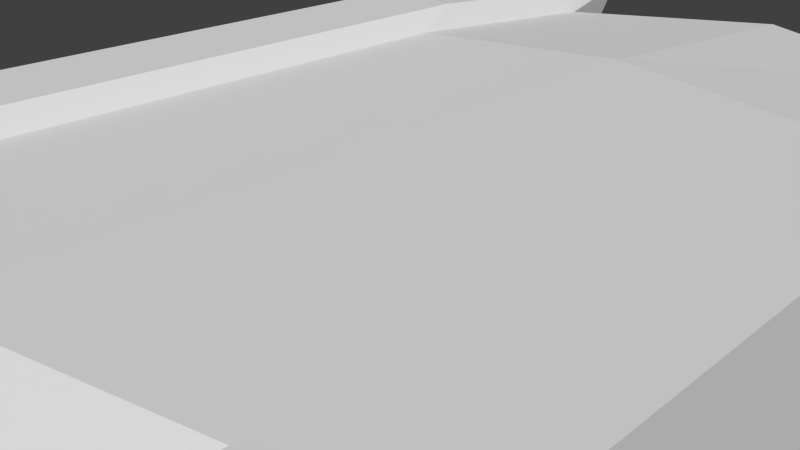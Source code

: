 # Source: TankBody.blend  (saved by Blender 2.76.0; exported with 4.5.12 LTS)
import bpy
from mathutils import Matrix  # noqa: F401  (used for matrix-valued properties, if any)

bpy.ops.wm.read_factory_settings(use_empty=True)
scene = bpy.context.scene
scene.name = 'Scene'

# ---- collections
col_collection_1 = bpy.data.collections.new('Collection 1'); scene.collection.children.link(col_collection_1)

# ---- materials (node trees are filled in below, after node groups)
mat_material = bpy.data.materials.new('Material')
mat_material.alpha_threshold = 0.0
mat_material.use_transparent_shadow = False
mat_material.roughness = 0.5
mat_material.line_color = (0.0, 0.0, 0.0, 1.0)

# ---- material node trees

# ---- world
world_world = bpy.data.worlds.new('World'); scene.world = world_world
world_world.color = (0.05088, 0.05088, 0.05088)
world_world.use_sun_shadow = False
world_world.sun_shadow_jitter_overblur = 0.0
world_world.cycles.sampling_method = 'MANUAL'
world_world.cycles.sample_map_resolution = 256

# ---- cameras
cam_camera = bpy.data.cameras.new('Camera')
cam_camera.clip_end = 100.0
cam_camera.lens = 35.0
cam_camera.sensor_width = 32.0
cam_camera.sensor_height = 18.0
cam_camera.ortho_scale = 7.314
cam_camera.dof.focus_distance = 0.0
cam_camera.dof.aperture_fstop = 128.0

# ---- meshes
me_cube = bpy.data.meshes.new('Cube')
me_cube.from_pydata([(5.348, 5.24, -1.812), (5.348, -5.24, -1.812), (5.348, 5.24, 1.812), (5.348, -5.24, 1.812), (5.348, -7.181, -1.018), (5.348, -8.272, 1.018), (5.348, 8.651, -1.381), (5.348, 10.58, 1.381), (3.738, 5.24, -1.812), (3.738, -5.24, -1.812), (3.738, 5.24, 1.812), (3.738, -5.24, 1.812), (3.738, -7.181, -1.018), (3.738, -8.272, 1.018), (3.738, 8.651, -1.381), (3.738, 10.58, 1.381), (3.471, 4.395, -1.472), (3.471, -4.227, -1.472), (3.471, 4.395, 1.472), (3.471, -4.227, 1.472), (3.471, -5.824, -0.827), (3.471, -6.722, 0.827), (3.471, 7.202, -1.122), (3.471, 8.791, 1.122), (-5.348, 5.24, -1.812), (-5.348, -5.24, -1.812), (-5.348, 5.24, 1.812), (-5.348, -5.24, 1.812), (0.0, 5.24, -1.492), (0.0, -5.24, -1.492), (0.0, 5.24, 1.492), (0.0, -5.24, 1.492), (-5.348, -7.181, -1.018), (-5.348, -8.272, 1.018), (0.0, -7.181, -0.8381), (0.0, -7.291, 0.8381), (-5.348, 8.651, -1.381), (-5.348, 10.58, 1.381), (0.0, 8.651, -1.137), (0.0, 10.55, 1.137), (-3.738, 5.24, -1.812), (-3.738, -5.24, -1.812), (-3.738, 5.24, 1.812), (-3.738, -5.24, 1.812), (-3.738, -7.181, -1.018), (-3.738, -8.272, 1.018), (-3.738, 8.651, -1.381), (-3.738, 10.58, 1.381), (-3.471, 4.395, -1.472), (-3.471, -4.227, -1.472), (-3.471, 4.395, 1.472), (-3.471, -4.227, 1.472), (-3.471, -5.824, -0.827), (-3.471, -6.722, 0.827), (-3.471, 7.202, -1.122), (-3.471, 8.791, 1.122)], [], [(0, 2, 3, 1), (2, 0, 6, 7), (18, 30, 31, 19), (16, 17, 29, 28), (20, 21, 35, 34), (19, 31, 35, 21), (9, 1, 4, 12), (1, 3, 5, 4), (23, 22, 38, 39), (10, 2, 7, 15), (16, 28, 38, 22), (0, 8, 14, 6), (18, 10, 15, 23), (7, 6, 14, 15), (17, 9, 12, 20), (3, 11, 13, 5), (4, 5, 13, 12), (0, 1, 9, 8), (2, 10, 11, 3), (29, 17, 20, 34), (30, 18, 23, 39), (8, 16, 22, 14), (15, 14, 22, 23), (11, 19, 21, 13), (12, 13, 21, 20), (8, 9, 17, 16), (10, 18, 19, 11), (24, 25, 27, 26), (26, 37, 36, 24), (50, 51, 31, 30), (48, 28, 29, 49), (52, 34, 35, 53), (51, 53, 35, 31), (41, 44, 32, 25), (25, 32, 33, 27), (55, 39, 38, 54), (42, 47, 37, 26), (48, 54, 38, 28), (24, 36, 46, 40), (50, 55, 47, 42), (37, 47, 46, 36), (49, 52, 44, 41), (27, 33, 45, 43), (32, 44, 45, 33), (24, 40, 41, 25), (26, 27, 43, 42), (29, 34, 52, 49), (30, 39, 55, 50), (40, 46, 54, 48), (47, 55, 54, 46), (43, 45, 53, 51), (44, 52, 53, 45), (40, 48, 49, 41), (42, 43, 51, 50)])
_uv = me_cube.uv_layers.new(name='UVMap')
_uv.uv.foreach_set('vector', [0.6462, 0.7217, 0.5324, 0.7231, 0.5285, 0.3941, 0.6423, 0.3928, 0.5324, 0.7231, 0.6462, 0.7217, 0.634, 0.829, 0.548, 0.8907, 0.7759, 0.169, 0.8706, 0.1444, 0.8745, 0.4233, 0.7801, 0.4053, 0.7863, 0.812, 0.7836, 0.5777, 0.8764, 0.559, 0.8802, 0.8324, 0.787, 0.5306, 0.7877, 0.4768, 0.8752, 0.4749, 0.8757, 0.5119, 0.7801, 0.4053, 0.8745, 0.4233, 0.8752, 0.4749, 0.7877, 0.4768, 0.1232, 0.4798, 0.118, 0.517, 0.06989, 0.504, 0.08296, 0.4735, 0.6423, 0.3928, 0.5285, 0.3941, 0.5523, 0.2986, 0.6166, 0.3321, 0.7819, 0.9645, 0.7885, 0.8889, 0.8814, 0.9209, 0.8825, 0.9984, 0.09556, 0.1594, 0.05851, 0.1526, 0.08427, 0.02994, 0.1211, 0.03768, 0.7863, 0.812, 0.8802, 0.8324, 0.8814, 0.9209, 0.7885, 0.8889, 0.3599, 0.517, 0.3582, 0.4804, 0.4301, 0.4756, 0.4394, 0.5099, 0.1025, 0.1802, 0.09556, 0.1594, 0.1211, 0.03768, 0.1237, 0.08053, 0.5076, 0.4765, 0.4394, 0.5099, 0.4301, 0.4756, 0.4916, 0.4439, 0.1444, 0.4699, 0.1232, 0.4798, 0.08296, 0.4735, 0.1075, 0.4602, 0.0202, 0.3974, 0.05818, 0.399, 0.0564, 0.457, 0.02384, 0.4752, 0.06989, 0.504, 0.02384, 0.4752, 0.0564, 0.457, 0.08296, 0.4735, 0.3599, 0.517, 0.118, 0.517, 0.1232, 0.4798, 0.3582, 0.4804, 0.05851, 0.1526, 0.09556, 0.1594, 0.05818, 0.399, 0.0202, 0.3974, 0.8764, 0.559, 0.7836, 0.5777, 0.787, 0.5306, 0.8757, 0.5119, 0.8706, 0.1444, 0.7759, 0.169, 0.774, 0.04812, 0.8685, -0.001403, 0.3582, 0.4804, 0.3395, 0.4705, 0.4024, 0.4656, 0.4301, 0.4756, 0.4916, 0.4439, 0.4301, 0.4756, 0.4024, 0.4656, 0.4502, 0.4301, 0.05818, 0.399, 0.07174, 0.3784, 0.07226, 0.4366, 0.0564, 0.457, 0.08296, 0.4735, 0.0564, 0.457, 0.07226, 0.4366, 0.1075, 0.4602, 0.3582, 0.4804, 0.1232, 0.4798, 0.1444, 0.4699, 0.3395, 0.4705, 0.09556, 0.1594, 0.1025, 0.1802, 0.07174, 0.3784, 0.05818, 0.399, 0.6467, 0.7217, 0.6428, 0.3927, 0.7565, 0.3914, 0.7605, 0.7204, 0.7605, 0.7204, 0.749, 0.8883, 0.6615, 0.8287, 0.6467, 0.7217, 0.9658, 0.1664, 0.9682, 0.4027, 0.8745, 0.4233, 0.8706, 0.1444, 0.9734, 0.8094, 0.8802, 0.8324, 0.8764, 0.559, 0.9696, 0.5751, 0.9649, 0.5281, 0.8757, 0.5119, 0.8752, 0.4749, 0.9627, 0.4743, 0.9682, 0.4027, 0.9627, 0.4743, 0.8752, 0.4749, 0.8745, 0.4233, 0.1347, 0.5548, 0.09399, 0.5548, 0.08578, 0.5227, 0.1353, 0.5173, 0.6428, 0.3927, 0.667, 0.3315, 0.7305, 0.2965, 0.7565, 0.3914, 0.9821, 0.9617, 0.8825, 0.9984, 0.8814, 0.9209, 0.9735, 0.8863, 0.05786, 0.8671, 0.06427, 0.9913, 0.02668, 0.9933, 0.0202, 0.8681, 0.9734, 0.8094, 0.9735, 0.8863, 0.8814, 0.9209, 0.8802, 0.8324, 0.3743, 0.5547, 0.4517, 0.574, 0.4373, 0.6065, 0.3669, 0.5906, 0.06797, 0.8477, 0.07343, 0.9494, 0.06427, 0.9913, 0.05786, 0.8671, 0.514, 0.6176, 0.4931, 0.6473, 0.4373, 0.6065, 0.4517, 0.574, 0.1541, 0.5679, 0.1162, 0.5718, 0.09399, 0.5548, 0.1347, 0.5548, 0.0202, 0.6204, 0.03583, 0.544, 0.06519, 0.5671, 0.05797, 0.6246, 0.08578, 0.5227, 0.09399, 0.5548, 0.06519, 0.5671, 0.03583, 0.544, 0.3743, 0.5547, 0.3669, 0.5906, 0.1347, 0.5548, 0.1353, 0.5173, 0.0202, 0.8681, 0.0202, 0.6204, 0.05797, 0.6246, 0.05786, 0.8671, 0.8764, 0.559, 0.8757, 0.5119, 0.9649, 0.5281, 0.9696, 0.5751, 0.8706, 0.1444, 0.8685, -0.001403, 0.9644, 0.04545, 0.9658, 0.1664, 0.3669, 0.5906, 0.4373, 0.6065, 0.4083, 0.6121, 0.347, 0.5975, 0.4931, 0.6473, 0.4501, 0.6545, 0.4083, 0.6121, 0.4373, 0.6065, 0.05797, 0.6246, 0.06519, 0.5671, 0.0777, 0.5897, 0.0682, 0.647, 0.09399, 0.5548, 0.1162, 0.5718, 0.0777, 0.5897, 0.06519, 0.5671, 0.3669, 0.5906, 0.347, 0.5975, 0.1541, 0.5679, 0.1347, 0.5548, 0.05786, 0.8671, 0.05797, 0.6246, 0.0682, 0.647, 0.06797, 0.8477])
me_cube.materials.append(mat_material)
me_cube.use_remesh_preserve_volume = False
me_cube.use_remesh_preserve_attributes = False
me_cube.use_mirror_vertex_groups = False
me_cube.update()

# ---- objects
ob_cube = bpy.data.objects.new('Cube', me_cube)
ob_camera = bpy.data.objects.new('Camera', cam_camera)

# ---- transforms, parenting, visibility, modifiers, constraints
ob_cube.location = (0.0, 0.0, 0.0)
ob_cube.lock_rotations_4d = False
ob_cube.empty_display_type = 'ARROWS'
ob_cube.lineart.crease_threshold = 0.0
ob_camera.location = (7.481, -6.508, 5.344)
ob_camera.rotation_euler = (1.109, 0.01082, 0.8149)
ob_camera.lock_rotations_4d = False
ob_camera.empty_display_type = 'ARROWS'
ob_camera.color = (0.0, 0.0, 0.0, 0.0)
ob_camera.display_type = 'WIRE'
ob_camera.lineart.crease_threshold = 0.0

# ---- collection membership
col_collection_1.objects.link(ob_cube)
col_collection_1.objects.link(ob_camera)

# ---- scene / render settings (as saved in the file)
scene.camera = ob_camera
scene.frame_start = 1; scene.frame_end = 250; scene.frame_set(1)
scene.render.engine = 'BLENDER_EEVEE_NEXT'
scene.render.resolution_percentage = 50
scene.render.dither_intensity = 0.0
scene.cycles.use_denoising = False
scene.cycles.samples = 10
scene.cycles.sampling_pattern = 'TABULATED_SOBOL'
scene.cycles.light_sampling_threshold = 0.0
scene.cycles.use_adaptive_sampling = False
scene.cycles.use_light_tree = False
scene.cycles.blur_glossy = 0.0
scene.cycles.pixel_filter_type = 'GAUSSIAN'
scene.cycles.sample_clamp_indirect = 0.0
scene.view_settings.view_transform = 'Standard'
bpy.context.view_layer.update()

# ---- added for rendering (the .blend has no usable light): sun
light_auto_sun = bpy.data.lights.new('AutoSun', 'SUN')
light_auto_sun.energy = 3.0
light_auto_sun.angle = 0.0523599
ob_auto_sun = bpy.data.objects.new('AutoSun', light_auto_sun)
scene.collection.objects.link(ob_auto_sun)
ob_auto_sun.rotation_euler = (0.872665, 0.174533, 0.523599)
bpy.context.view_layer.update()
